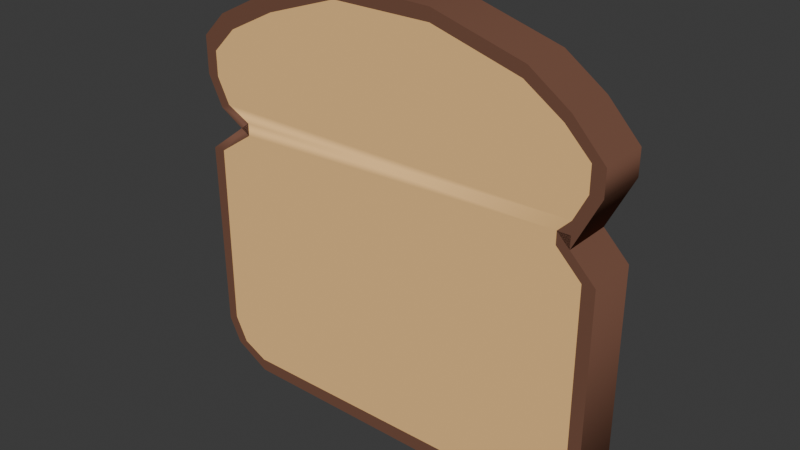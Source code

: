 # Source: bread.blend  (saved by Blender 5.0.119; exported with 4.5.12 LTS)
import bpy
from mathutils import Matrix  # noqa: F401  (used for matrix-valued properties, if any)

bpy.ops.wm.read_factory_settings(use_empty=True)
scene = bpy.context.scene
scene.name = 'Scene'

# ---- collections
col_collection = bpy.data.collections.new('Collection'); scene.collection.children.link(col_collection)

# ---- materials (node trees are filled in below, after node groups)
mat_mat18_001 = bpy.data.materials.new('mat18.001')
mat_mat18_001.diffuse_color = (1.0, 0.61, 0.25, 1.0)
mat_mat18_001.roughness = 1.0
mat_mat20_001 = bpy.data.materials.new('mat20.001')
mat_mat20_001.diffuse_color = (0.19, 0.09, 0.06, 1.0)
mat_mat20_001.roughness = 1.0

# ---- material node trees
mat_mat18_001.use_nodes = True; mat_mat18_001.node_tree.nodes.clear()
_N = mat_mat18_001.node_tree.nodes; _L = mat_mat18_001.node_tree.links
n0 = _N.new('ShaderNodeBsdfPrincipled'); n0.name = 'Principled BSDF'; n0.location = (0, 300)
n0.inputs[0].default_value = (1.0, 0.61, 0.25, 1.0)
n0.inputs[2].default_value = 1.0
n0.inputs[13].default_value = 0.0
n1 = _N.new('ShaderNodeOutputMaterial'); n1.name = 'Material Output'; n1.location = (280, 300)
_L.new(n0.outputs[0], n1.inputs[0])
n1.is_active_output = True
mat_mat20_001.use_nodes = True; mat_mat20_001.node_tree.nodes.clear()
_N = mat_mat20_001.node_tree.nodes; _L = mat_mat20_001.node_tree.links
n0 = _N.new('ShaderNodeBsdfPrincipled'); n0.name = 'Principled BSDF'; n0.location = (0, 300)
n0.inputs[0].default_value = (0.19, 0.09, 0.06, 1.0)
n0.inputs[2].default_value = 1.0
n0.inputs[13].default_value = 0.0
n1 = _N.new('ShaderNodeOutputMaterial'); n1.name = 'Material Output'; n1.location = (280, 300)
_L.new(n0.outputs[0], n1.inputs[0])
n1.is_active_output = True

# ---- world
world_world = bpy.data.worlds.new('World'); scene.world = world_world
world_world.use_nodes = True; world_world.node_tree.nodes.clear()
_N = world_world.node_tree.nodes; _L = world_world.node_tree.links
n0 = _N.new('ShaderNodeOutputWorld'); n0.name = 'World Output'; n0.location = (200, 100)
n1 = _N.new('ShaderNodeBackground'); n1.name = 'Background'; n1.location = (-200, 100)
n1.inputs[0].default_value = (0.05088, 0.05088, 0.05088, 1.0)
_L.new(n1.outputs[0], n0.inputs[0])
n0.is_active_output = True
world_world.color = (0.05088, 0.05088, 0.05088)
world_world.sun_shadow_jitter_overblur = 0.0

# ---- meshes
me_model_001 = bpy.data.meshes.new('model.001')
me_model_001.from_pydata([(0.06977, -0.05669, -0.008721), (0.06977, -0.05669, 0.008721), (0.07413, -0.05669, 0.008721), (0.07413, -0.05669, -0.008721), (-0.06977, -0.05669, -0.008721), (-0.06977, 0.008721, -0.008721), (-0.07413, 0.008721, -0.008721), (-0.07326, -0.05843, -0.008721), (-0.06541, -0.06541, -0.008721), (0.06541, -0.06541, -0.008721), (0.06977, 0.008721, -0.008721), (-0.06977, -0.05669, 0.008721), (-0.06977, 0.008721, 0.008721), (0.06977, 0.008721, 0.008721), (-0.07326, -0.05843, 0.008721), (0.06541, -0.06541, 0.008721), (-0.06541, -0.06541, 0.008721), (-0.05669, -0.06977, -0.008721), (0.05233, -0.06977, -0.008721), (-0.0689, -0.06715, -0.008721), (0.05233, -0.06977, 0.008721), (-0.05669, -0.06977, 0.008721), (0.0689, -0.06715, -0.008721), (-0.05669, -0.07413, 0.008721), (0.05407, -0.075, -0.008721), (-0.05669, 0.01744, 0.008721), (0.06105, 0.01744, 0.008721), (-0.07413, 0.008721, 0.008721), (0.06105, 0.01744, -0.008721), (-0.05669, 0.01744, -0.008721), (0.06541, 0.01744, 0.008721), (0.06541, 0.01744, -0.008721), (-0.05669, 0.0218, 0.008721), (0.06105, 0.0218, 0.008721), (-0.05669, 0.0218, -0.008721), (0.06105, 0.0218, -0.008721), (-0.06541, 0.02616, 0.008721), (0.06541, 0.02616, 0.008721), (0.06541, 0.02616, -0.008721), (-0.06541, 0.02616, -0.008721), (0.0689, 0.02442, 0.008721), (0.0689, 0.02442, -0.008721), (-0.06977, 0.03488, 0.008721), (0.06977, 0.03488, 0.008721), (-0.0689, 0.02442, -0.008721), (-0.0689, 0.02442, 0.008721), (0.06977, 0.03488, -0.008721), (-0.06977, 0.03488, -0.008721), (0.07413, 0.03488, 0.008721), (0.07413, 0.03488, -0.008721), (-0.06977, 0.0436, 0.008721), (0.06977, 0.0436, 0.008721), (0.06977, 0.0436, -0.008721), (-0.06977, 0.0436, -0.008721), (0.07413, 0.0436, -0.008721), (-0.06105, 0.05233, 0.008721), (0.06105, 0.05233, 0.008721), (0.06105, 0.05233, -0.008721), (-0.06105, 0.05233, -0.008721), (0.06306, 0.05534, 0.008721), (0.06306, 0.05534, -0.008721), (-0.0436, 0.06105, 0.008721), (0.04797, 0.06105, 0.008721), (-0.06541, 0.05669, -0.008721), (-0.06541, 0.05669, 0.008721), (0.04797, 0.06105, -0.008721), (-0.0436, 0.06105, -0.008721), (0.04912, 0.06508, 0.008721), (0.04912, 0.06508, -0.008721), (-0.01744, 0.06977, 0.008721), (0.01744, 0.06977, 0.008721), (-0.04622, 0.06628, -0.008721), (-0.04622, 0.06628, 0.008721), (0.01744, 0.06977, -0.008721), (-0.01744, 0.06977, -0.008721), (0.01744, 0.07413, 0.008721), (0.01744, 0.07413, -0.008721), (-0.05669, -0.07413, -0.008721), (0.05233, -0.07413, -0.008721), (0.07413, 0.008721, 0.008721), (0.07413, 0.008721, -0.008721), (0.06541, 0.0218, 0.008721), (0.06541, 0.0218, -0.008721), (0.0689, -0.06715, 0.008721), (0.05407, -0.075, 0.008721), (-0.0689, -0.06715, 0.008721), (-0.07413, 0.03488, -0.008721), (-0.07413, 0.03488, 0.008721), (-0.07413, 0.04797, -0.008721), (-0.07413, 0.04797, 0.008721), (-0.01919, 0.075, -0.008721), (-0.01919, 0.075, 0.008721), (0.07413, 0.0436, 0.008721)], [], [(3, 2, 1, 0), (9, 8, 4, 0), (4, 5, 10, 0), (13, 12, 11, 1), (16, 15, 1, 11), (18, 17, 8, 9), (21, 20, 15, 16), (26, 25, 12, 13), (29, 28, 10, 5), (31, 30, 26, 28), (33, 32, 25, 26), (34, 35, 28, 29), (37, 36, 32, 33), (39, 38, 35, 34), (43, 42, 36, 37), (47, 46, 38, 39), (51, 50, 42, 43), (53, 52, 46, 47), (56, 55, 50, 51), (58, 57, 52, 53), (62, 61, 55, 56), (66, 65, 57, 58), (70, 69, 61, 62), (74, 73, 65, 66), (79, 80, 10, 13), (79, 13, 10), (30, 28, 26), (10, 80, 79), (30, 31, 28), (81, 82, 35, 33), (7, 6, 5, 4), (7, 14, 11, 4), (19, 16, 8), (22, 9, 15), (24, 23, 21, 18), (27, 5, 12), (31, 30, 33, 35), (41, 40, 37, 38), (45, 44, 39, 36), (54, 51, 52), (60, 59, 56, 57), (78, 77, 17, 18), (2, 79, 13, 1), (80, 3, 0, 10), (80, 79, 2, 3), (79, 30, 26, 13), (31, 80, 10, 28), (31, 30, 79), (79, 80, 31), (30, 81, 33, 26), (82, 31, 28, 35), (82, 81, 30, 31), (3, 22, 9, 0), (22, 83, 15, 9), (83, 2, 1, 15), (83, 22, 3, 2), (22, 24, 18, 9), (84, 83, 15, 20), (84, 24, 22), (15, 83, 22), (22, 83, 84), (23, 84, 20, 21), (84, 24, 18, 20), (84, 23, 24), (77, 23, 21, 17), (23, 78, 18, 21), (23, 77, 78), (85, 23, 21, 16), (77, 19, 8, 17), (77, 23, 19), (14, 85, 16, 11), (85, 19, 8, 16), (19, 7, 4, 8), (19, 85, 14, 7), (19, 85, 16), (23, 85, 19), (6, 27, 12, 5), (27, 14, 11, 12), (14, 27, 6, 7), (87, 86, 47, 42), (86, 88, 53, 47), (88, 50, 53), (89, 87, 42, 50), (89, 88, 86, 87), (89, 88, 53, 50), (88, 63, 58, 53), (63, 64, 55, 58), (64, 89, 50, 55), (64, 63, 88, 89), (88, 89, 50), (63, 71, 66, 58), (71, 72, 61, 66), (72, 64, 55, 61), (72, 71, 63, 64), (71, 90, 74, 66), (91, 72, 61, 69), (91, 90, 71, 72), (75, 91, 69, 70), (91, 90, 74, 69), (90, 76, 73, 74), (90, 91, 75, 76), (67, 75, 70, 62), (75, 76, 73, 70), (76, 68, 65, 73), (76, 75, 67, 68), (59, 67, 62, 56), (67, 68, 65, 62), (68, 60, 57, 65), (68, 67, 59, 60), (92, 59, 56, 51), (60, 54, 52, 57), (60, 59, 54), (48, 92, 51, 43), (92, 54, 52, 51), (54, 49, 46, 52), (54, 92, 48, 49), (40, 48, 43, 37), (48, 49, 46, 43), (49, 41, 38, 46), (49, 48, 40, 41), (54, 92, 51), (59, 92, 54), (44, 86, 47, 39), (87, 45, 36, 42), (87, 86, 44, 45), (29, 44, 39, 34), (44, 36, 39), (45, 25, 32, 36), (44, 29, 25), (44, 45, 36), (25, 45, 44), (6, 34, 29, 5), (34, 32, 25, 29), (32, 27, 12, 25), (32, 34, 27), (27, 6, 5), (34, 6, 27), (30, 40, 37, 33), (41, 31, 35, 38), (41, 40, 30, 31)])
me_model_001.polygons.foreach_set('use_smooth', [True] * 140)
me_model_001.polygons.foreach_set('material_index', [0, 0, 0, 0, 0, 0, 0, 0, 0, 0, 0, 0, 0, 0, 0, 0, 0, 0, 0, 0, 0, 0, 0, 0, 0, 0, 0, 0, 0, 0, 1, 1, 1, 1, 1, 1, 1, 1, 1, 1, 1, 1, 1, 1, 1, 1, 1, 1, 1, 1, 1, 1, 1, 1, 1, 1, 1, 1, 1, 1, 1, 1, 1, 1, 1, 1, 1, 1, 1, 1, 1, 1, 1, 1, 1, 1, 1, 1, 1, 1, 1, 1, 1, 1, 1, 1, 1, 1, 1, 1, 1, 1, 1, 1, 1, 1, 1, 1, 1, 1, 1, 1, 1, 1, 1, 1, 1, 1, 1, 1, 1, 1, 1, 1, 1, 1, 1, 1, 1, 1, 1, 1, 1, 1, 1, 1, 1, 1, 1, 1, 1, 1, 1, 1, 1, 1, 1, 1, 1, 1])
_k = set([(0, 1), (0, 3), (1, 2), (2, 79), (2, 83), (3, 22), (3, 80), (4, 7), (4, 11), (5, 6), (5, 12), (6, 7), (6, 34), (7, 19), (8, 16), (8, 19), (9, 15), (9, 22), (10, 13), (10, 80), (11, 14), (12, 27), (13, 79), (14, 27), (14, 85), (15, 83), (16, 85), (17, 21), (17, 77), (18, 20), (18, 21), (18, 24), (18, 78), (19, 23), (19, 77), (20, 84), (21, 23), (22, 24), (23, 24), (23, 78), (23, 84), (23, 85), (25, 44), (25, 45), (26, 28), (26, 30), (27, 32), (27, 34), (28, 31), (29, 44), (30, 31), (30, 33), (30, 40), (30, 79), (30, 81), (31, 35), (31, 41), (31, 80), (31, 82), (33, 35), (33, 81), (35, 82), (36, 39), (36, 45), (37, 38), (37, 40), (38, 41), (39, 44), (40, 48), (41, 49), (42, 47), (42, 87), (43, 46), (43, 48), (44, 86), (45, 87), (46, 49), (47, 86), (48, 92), (49, 54), (50, 53), (50, 89), (51, 52), (51, 92), (52, 54), (53, 88), (54, 59), (54, 60), (55, 58), (55, 64), (56, 57), (56, 59), (57, 60), (58, 63), (59, 67), (59, 92), (60, 68), (61, 66), (61, 72), (62, 65), (62, 67), (63, 71), (63, 88), (64, 72), (64, 89), (65, 68), (66, 71), (67, 75), (68, 76), (69, 74), (69, 91), (70, 73), (70, 75), (71, 90), (72, 91), (73, 76), (74, 90), (75, 91), (76, 90), (77, 78), (81, 82), (83, 84), (86, 88), (87, 89)])
me_model_001.attributes.new('sharp_edge', 'BOOLEAN', 'EDGE').data.foreach_set('value', [ (min(e.vertices), max(e.vertices)) in _k for e in me_model_001.edges])
me_model_001.materials.append(mat_mat18_001)
me_model_001.materials.append(mat_mat20_001)
me_model_001.update()
me_model_001.normals_split_custom_set([tuple(v) for v in zip(*[iter([0.0, -1.0, -6.888e-06, 0.0, -1.0, -6.888e-06, 0.0, -1.0, -6.888e-06, 0.0, -1.0, -6.888e-06, -1.521e-06, 1.75e-06, -1.0, 9.043e-08, -9.17e-09, -1.0, 9.177e-08, 1.659e-14, -1.0, -9.22e-07, 1.006e-06, -1.0, 9.177e-08, 1.659e-14, -1.0, 5.301e-07, 6.202e-07, -1.0, 6.721e-08, 2.1e-07, -1.0, -9.22e-07, 1.006e-06, -1.0, -4.17e-08, -1.548e-06, 1.0, 6.967e-08, -3.264e-07, 1.0, 6.097e-09, -2.023e-07, 1.0, -6.626e-08, -5.696e-08, 1.0, 2.467e-07, 1.542e-06, 1.0, -6.367e-08, 6.363e-09, 1.0, -6.626e-08, -5.696e-08, 1.0, 6.097e-09, -2.023e-07, 1.0, -3.872e-07, 6.298e-07, -1.0, 1.756e-07, -5.296e-08, -1.0, 9.043e-08, -9.17e-09, -1.0, -1.521e-06, 1.75e-06, -1.0, 1.737e-07, 2.232e-06, 1.0, -1.337e-07, 9.848e-07, 1.0, -6.367e-08, 6.363e-09, 1.0, 2.467e-07, 1.542e-06, 1.0, -1.076e-07, -1.057e-06, 1.0, -6.74e-08, -6.827e-07, 1.0, 6.967e-08, -3.264e-07, 1.0, -4.17e-08, -1.548e-06, 1.0, 4.419e-07, 1.074e-06, -1.0, 4.378e-08, 6.299e-07, -1.0, 6.721e-08, 2.1e-07, -1.0, 5.301e-07, 6.202e-07, -1.0, 0.0, -1.0, 0.0, 0.0, -1.0, 0.0, 0.0, -1.0, 0.0, 0.0, -1.0, 0.0, -1.136e-07, -3.997e-08, 1.0, -1.668e-07, -5.11e-08, 1.0, -6.74e-08, -6.827e-07, 1.0, -1.076e-07, -1.057e-06, 1.0, 0.0, 0.0, -1.0, 0.0, 0.0, -1.0, 4.378e-08, 6.299e-07, -1.0, 4.419e-07, 1.074e-06, -1.0, -7.014e-08, -1.499e-08, 1.0, -4.63e-08, -8.848e-09, 1.0, -1.668e-07, -5.11e-08, 1.0, -1.136e-07, -3.997e-08, 1.0, 0.0, 0.0, -1.0, 9.567e-07, -7.767e-08, -1.0, 0.0, 0.0, -1.0, 0.0, 0.0, -1.0, -9.297e-08, 2.902e-14, 1.0, -3.664e-08, 2.902e-14, 1.0, -4.63e-08, -8.848e-09, 1.0, -7.014e-08, -1.499e-08, 1.0, 0.0, 0.0, -1.0, 2.961e-06, -1.006e-07, -1.0, 9.567e-07, -7.767e-08, -1.0, 0.0, 0.0, -1.0, -1.391e-07, 2.737e-14, 1.0, -1.056e-07, 2.737e-14, 1.0, -3.664e-08, 2.902e-14, 1.0, -9.297e-08, 2.902e-14, 1.0, 0.0, 0.0, -1.0, 3.042e-06, 7.886e-07, -1.0, 2.961e-06, -1.006e-07, -1.0, 0.0, 0.0, -1.0, 1.977e-07, 9.101e-07, 1.0, -1.284e-07, 5.146e-09, 1.0, -1.056e-07, 2.737e-14, 1.0, -1.391e-07, 2.737e-14, 1.0, 1.83e-08, 0.0, -1.0, 9.907e-07, 5.918e-07, -1.0, 3.042e-06, 7.886e-07, -1.0, 0.0, 0.0, -1.0, 6.439e-07, 1.87e-06, 1.0, -4.83e-07, 5.662e-07, 1.0, -1.284e-07, 5.146e-09, 1.0, 1.977e-07, 9.101e-07, 1.0, 1.519e-08, 0.0, -1.0, 0.0, 0.0, -1.0, 9.907e-07, 5.918e-07, -1.0, 1.83e-08, 0.0, -1.0, 2.066e-07, 9.41e-07, 1.0, -5.438e-07, 6.967e-07, 1.0, -4.83e-07, 5.662e-07, 1.0, 6.439e-07, 1.87e-06, 1.0, -6.404e-09, 0.0, -1.0, -5.315e-09, 0.0, -1.0, 0.0, 0.0, -1.0, 1.519e-08, 0.0, -1.0, 0.0, 1.0, 0.0, 0.0, 1.0, 0.0, 0.0, 1.0, 0.0, 0.0, 1.0, 0.0, 0.0, -1.0, 0.0, 0.0, -1.0, 0.0, 0.0, -1.0, 0.0, 0.0, 1.0, 0.0, 0.0, 1.0, 0.0, 0.0, 1.0, 0.0, 0.0, -1.0, 0.0, 0.0, -1.0, 0.0, 0.0, -1.0, 0.0, 0.0, 1.0, 0.0, 0.0, 1.0, 0.0, 0.0, 1.0, 0.0, 0.0, 1.0, -4.895e-08, 0.0, 1.0, -4.895e-08, 0.0, 1.0, -4.895e-08, 0.0, 1.0, -4.895e-08, 0.0, 0.0, -1.0, 0.0, 0.0, -1.0, 5.301e-07, 6.202e-07, -1.0, 9.177e-08, 1.659e-14, -1.0, -0.4472, 0.8944, 2.995e-06, -0.4472, 0.8944, 2.995e-06, -0.4472, 0.8944, 2.995e-06, -0.4472, 0.8944, 2.995e-06, -0.4472, 0.8944, 0.0, -0.4472, 0.8944, 0.0, -0.4472, 0.8944, 0.0, 0.4472, 0.8944, -8.986e-07, 0.4472, 0.8944, 0.0, 0.4472, 0.8944, -5.519e-06, -0.158, 6.614e-06, -0.9874, -0.158, -3.848e-05, -0.9874, -0.158, -7.674e-07, -0.9874, -0.158, 4.526e-06, -0.9874, 0.0, -1.0, 0.0, 0.0, -1.0, 0.0, 0.0, -1.0, 0.0, -0.7071, -0.7071, -2.36e-07, -0.7071, -0.7071, -2.36e-07, -0.7071, -0.7071, -2.36e-07, -0.7071, -0.7071, -2.36e-07, -0.4472, -0.8944, 0.0, -0.4472, -0.8944, 0.0, -0.4472, -0.8944, 0.0, -0.4472, -0.8944, 0.0, 0.4472, -0.8944, 0.0, 0.4472, -0.8944, 0.0, 0.4472, -0.8944, 0.0, 0.4472, -0.8944, 0.0, 0.0, -1.0, 0.0, 0.0, -1.0, 0.0, 0.0, -1.0, 0.0, 0.832, -0.5547, 0.0, 0.832, -0.5547, 0.0, 0.832, -0.5547, 0.0, 0.832, -0.5547, 0.0, 2.755e-07, 0.0, -1.0, 2.755e-07, 0.0, -1.0, 1.756e-07, -5.296e-08, -1.0, -3.872e-07, 6.298e-07, -1.0, 0.0, 0.0, 1.0, 0.0, 0.0, 1.0, -4.17e-08, -1.548e-06, 1.0, -6.626e-08, -5.696e-08, 1.0, 0.0, 0.0, -1.0, 0.0, 0.0, -1.0, -9.22e-07, 1.006e-06, -1.0, 6.721e-08, 2.1e-07, -1.0, 1.0, 0.0, 0.0, 1.0, 0.0, 0.0, 1.0, 0.0, 0.0, 1.0, 0.0, 0.0, 0.0, -3.417e-06, 1.0, 0.0, -3.417e-06, 1.0, -1.076e-07, -1.057e-06, 1.0, -4.17e-08, -1.548e-06, 1.0, 0.0, 0.0, -1.0, 0.0, 0.0, -1.0, 6.721e-08, 2.1e-07, -1.0, 4.378e-08, 6.299e-07, -1.0, 0.7071, 0.7071, 0.0, 0.7071, 0.7071, 0.0, 0.7071, 0.7071, 0.0, 0.7071, 0.7071, 0.0, 0.7071, 0.7071, 0.0, 0.7071, 0.7071, 0.0, 0.0, 0.0, 1.0, 0.0, 0.0, 1.0, -1.136e-07, -3.997e-08, 1.0, -1.076e-07, -1.057e-06, 1.0, 0.0, 0.0, -1.0, 0.0, 0.0, -1.0, 4.378e-08, 6.299e-07, -1.0, 0.0, 0.0, -1.0, 1.0, 0.0, 0.0, 1.0, 0.0, 0.0, 1.0, 0.0, 0.0, 1.0, 0.0, 0.0, -3.131e-06, 3.107e-06, -1.0, -3.131e-06, 3.107e-06, -1.0, -1.521e-06, 1.75e-06, -1.0, -9.22e-07, 1.006e-06, -1.0, -0.4472, -0.8944, 3.209e-06, -0.4472, -0.8944, 3.209e-06, -0.4472, -0.8944, 3.209e-06, -0.4472, -0.8944, 3.209e-06, 0.0, 0.0, 1.0, 0.0, 0.0, 1.0, -6.626e-08, -5.696e-08, 1.0, -6.367e-08, 6.363e-09, 1.0, 0.8944, -0.4472, 0.0, 0.8944, -0.4472, 0.0, 0.8944, -0.4472, 0.0, 0.8944, -0.4472, 0.0, -2.195e-06, 2.613e-06, -1.0, -2.195e-06, 2.613e-06, -1.0, -3.872e-07, 6.298e-07, -1.0, -1.521e-06, 1.75e-06, -1.0, 5.628e-08, 0.0, 1.0, 5.628e-08, 0.0, 1.0, -6.367e-08, 6.363e-09, 1.0, -1.337e-07, 9.848e-07, 1.0, 0.4679, -0.8838, 4.406e-06, 0.4679, -0.8838, 3.183e-06, 0.4679, -0.8838, 4.347e-06, 0.4472, 0.8944, -5.519e-06, 0.4472, 0.8944, -6.418e-06, 0.4472, 0.8944, -8.986e-07, 0.4679, -0.8838, 4.347e-06, 0.4679, -0.8838, 5.57e-06, 0.4679, -0.8838, 4.406e-06, -1.174e-07, 3.084e-06, 1.0, -1.174e-07, 3.084e-06, 1.0, -1.337e-07, 9.848e-07, 1.0, 1.737e-07, 2.232e-06, 1.0, 0.9487, 0.3162, 2.146e-07, 0.9487, 0.3162, 2.146e-07, 0.9487, 0.3162, 2.146e-07, 0.9487, 0.3162, 2.146e-07, -0.007874, -1.0, 2.893e-06, -0.007874, -1.0, 2.893e-06, -0.007874, -1.0, 2.893e-06, -1.0, 0.0, -2.136e-07, -1.0, 0.0, -2.136e-07, -1.0, 0.0, -2.136e-07, -1.0, 0.0, -2.136e-07, 0.158, 3.242e-06, 0.9874, 0.158, 3.242e-06, 0.9874, 0.158, 3.242e-06, 0.9874, 0.158, 3.242e-06, 0.9874, -9.343e-13, -1.0, 4.898e-06, -9.343e-13, -1.0, 4.898e-06, -9.343e-13, -1.0, 4.898e-06, 9.567e-07, 4.349e-06, 1.0, 9.567e-07, 4.349e-06, 1.0, 1.737e-07, 2.232e-06, 1.0, 2.467e-07, 1.542e-06, 1.0, 0.0, 0.0, -1.0, 0.0, 0.0, -1.0, 9.043e-08, -9.17e-09, -1.0, 1.756e-07, -5.296e-08, -1.0, -0.4961, -0.8682, 3.322e-06, -0.4961, -0.8682, 3.322e-06, -0.4961, -0.8682, 3.322e-06, 0.0, 0.0, 1.0, 0.0, 0.0, 1.0, 2.467e-07, 1.542e-06, 1.0, 6.097e-09, -2.023e-07, 1.0, 0.4472, -0.8944, 0.0, 0.4472, -0.8944, 0.0, 0.4472, -0.8944, 0.0, 0.4472, -0.8944, 0.0, 0.0, 0.0, -1.0, 0.0, 0.0, -1.0, 9.177e-08, 1.659e-14, -1.0, 9.043e-08, -9.17e-09, -1.0, -0.8944, -0.4472, 0.0, -0.8944, -0.4472, 0.0, -0.8944, -0.4472, 0.0, -0.8944, -0.4472, 0.0, -0.4472, 0.8944, 0.0, -0.4472, 0.8944, 0.0, -0.4472, 0.8944, 0.0, -0.4961, -0.8682, 0.0, -0.4961, -0.8682, 0.0, -0.4961, -0.8682, 0.0, 0.0, 1.0, 0.0, 0.0, 1.0, 0.0, 0.0, 1.0, 0.0, 0.0, 1.0, 0.0, 2.235e-07, -4.49e-07, 1.0, 2.235e-07, -4.49e-07, 1.0, 6.097e-09, -2.023e-07, 1.0, 6.967e-08, -3.264e-07, 1.0, -1.0, 4.803e-06, 5.765e-09, -1.0, 4.8e-06, -6.22e-07, -1.0, 4.8e-06, 6.206e-07, -1.0, 4.803e-06, 1.549e-10, 0.0, -1.0, 0.0, 0.0, -1.0, 0.0, 0.0, -1.0, 0.0, 0.0, -1.0, 0.0, 0.0, 0.0, -1.0, 0.0, 0.0, -1.0, 0.0, 0.0, -1.0, 0.0, 0.0, -1.0, 0.7071, 0.7071, -6.152e-07, 0.7071, 0.7071, -5.616e-07, 0.7071, 0.7071, -6.356e-07, 0.0, 0.0, 1.0, 0.0, 0.0, 1.0, -3.664e-08, 2.902e-14, 1.0, -1.056e-07, 2.737e-14, 1.0, -1.0, -1.02e-06, 2.136e-07, -1.0, -1.02e-06, 2.136e-07, -1.0, -1.02e-06, 2.136e-07, -1.0, -1.02e-06, 2.136e-07, -0.7071, -0.7071, 5.884e-07, -0.7071, -0.7071, 5.884e-07, -0.7071, -0.7071, 5.884e-07, -0.7071, -0.7071, 5.884e-07, 0.0, 0.0, -1.0, 0.0, 0.0, -1.0, 1.83e-08, 0.0, -1.0, 0.0, 0.0, -1.0, 0.7071, 0.7071, 0.0, 0.7071, 0.7071, 0.0, 0.7071, 0.7071, 0.0, 0.7071, 0.7071, 0.0, -9.567e-08, 0.0, 1.0, -9.567e-08, 0.0, 1.0, -1.056e-07, 2.737e-14, 1.0, -1.284e-07, 5.146e-09, 1.0, -0.7071, 0.7071, 2.328e-07, -0.7071, 0.7071, 2.328e-07, -0.7071, 0.7071, 2.328e-07, -0.7071, 0.7071, 2.328e-07, 0.7071, 0.7071, -6.152e-07, 0.7071, 0.7071, -5.412e-07, 0.7071, 0.7071, -5.616e-07, 6.074e-08, 0.0, -1.0, 6.074e-08, 0.0, -1.0, 1.519e-08, 0.0, -1.0, 1.83e-08, 0.0, -1.0, 0.8944, 0.4472, 0.0, 0.8944, 0.4472, 0.0, 0.8944, 0.4472, 0.0, 0.8944, 0.4472, 0.0, 0.0, 0.0, 1.0, 0.0, 0.0, 1.0, -1.284e-07, 5.146e-09, 1.0, -4.83e-07, 5.662e-07, 1.0, -0.4472, 0.8944, 0.0, -0.4472, 0.8944, 0.0, -0.4472, 0.8944, 0.0, -0.4472, 0.8944, 0.0, 0.0, 0.0, -1.0, 0.0, 0.0, -1.0, -6.404e-09, 0.0, -1.0, 1.519e-08, 0.0, -1.0, -1.288e-06, 2.3e-06, 1.0, -1.288e-06, 2.3e-06, 1.0, -4.83e-07, 5.662e-07, 1.0, -5.438e-07, 6.967e-07, 1.0, -0.3162, 0.9487, -1.155e-10, -0.3162, 0.9487, 0.0, -0.3162, 0.9487, 4.648e-07, -0.3162, 0.9487, -4.626e-07, -3.827e-07, 3.038e-06, 1.0, -3.827e-07, 3.038e-06, 1.0, -5.438e-07, 6.967e-07, 1.0, 2.066e-07, 9.41e-07, 1.0, -1.0, -3.451e-05, -1.574e-05, -1.0, -3.451e-05, 1.51e-05, -1.0, -3.457e-05, 3.771e-09, -1.0, -3.457e-05, -1.708e-06, -2.126e-08, 0.0, -1.0, -2.126e-08, 0.0, -1.0, -5.315e-09, 0.0, -1.0, -6.404e-09, 0.0, -1.0, 2.876e-05, 1.0, 1.141e-06, 2.876e-05, 1.0, -1.149e-06, 2.876e-05, 1.0, -2.296e-08, 2.876e-05, 1.0, 0.0, 1.395e-06, 3.354e-06, 1.0, 1.395e-06, 3.354e-06, 1.0, 2.066e-07, 9.41e-07, 1.0, 6.439e-07, 1.87e-06, 1.0, -0.9615, 0.2747, -1.318e-05, -0.9615, 0.2747, 1.312e-05, -0.9615, 0.2747, 3.275e-09, -0.9615, 0.2747, 0.0, 0.0, 0.0, -1.0, 0.0, 0.0, -1.0, 0.0, 0.0, -1.0, -5.315e-09, 0.0, -1.0, 0.2747, 0.9615, -3.343e-08, 0.2747, 0.9615, -3.343e-08, 0.2747, 0.9615, -3.343e-08, 0.2747, 0.9615, -3.343e-08, 1.403e-06, 3.614e-06, 1.0, 1.403e-06, 3.614e-06, 1.0, 6.439e-07, 1.87e-06, 1.0, 1.977e-07, 9.101e-07, 1.0, -0.8321, 0.5547, -1.56e-05, -0.8321, 0.5547, 1.427e-05, -0.8321, 0.5547, -2.976e-07, -0.8321, 0.5547, -2.451e-06, 0.0, 0.0, -1.0, 0.0, 0.0, -1.0, 9.907e-07, 5.918e-07, -1.0, 0.0, 0.0, -1.0, 0.5547, 0.8321, 1.023e-06, 0.5547, 0.8321, -1.043e-06, 0.5547, 0.8321, -4.122e-08, 0.5547, 0.8321, 0.0, -1.531e-07, 0.0, 1.0, -1.531e-07, 0.0, 1.0, 1.977e-07, 9.101e-07, 1.0, -1.391e-07, 2.737e-14, 1.0, 3.521e-06, 2.103e-06, -1.0, 3.521e-06, 2.103e-06, -1.0, 3.042e-06, 7.886e-07, -1.0, 9.907e-07, 5.918e-07, -1.0, 0.7276, 0.686, 0.0, 0.7276, 0.686, 0.0, 0.7276, 0.686, 0.0, 0.0, 0.0, 1.0, 0.0, 0.0, 1.0, -1.391e-07, 2.737e-14, 1.0, -9.297e-08, 2.902e-14, 1.0, 0.0, 1.0, 0.0, 0.0, 1.0, 0.0, 0.0, 1.0, 0.0, 0.0, 1.0, 0.0, 6.888e-06, 0.0, -1.0, 6.888e-06, 0.0, -1.0, 2.961e-06, -1.006e-07, -1.0, 3.042e-06, 7.886e-07, -1.0, 1.0, 0.0, 0.0, 1.0, 0.0, 0.0, 1.0, 0.0, 0.0, 1.0, 0.0, 0.0, 0.0, 0.0, 1.0, 0.0, 0.0, 1.0, -9.297e-08, 2.902e-14, 1.0, -7.014e-08, -1.499e-08, 1.0, 0.4472, 0.8944, -2.147e-05, 0.4472, 0.8944, 2.25e-05, 0.4472, 0.8944, 3.204e-06, 0.4472, 0.8944, 0.0, 3.827e-06, -3.107e-07, -1.0, 3.827e-06, -3.107e-07, -1.0, 9.567e-07, -7.767e-08, -1.0, 2.961e-06, -1.006e-07, -1.0, 0.8944, -0.4472, 0.0, 0.8944, -0.4472, 0.0, 0.8944, -0.4472, 0.0, 0.8944, -0.4472, 0.0, 0.0, -1.0, 0.0, 0.0, -1.0, 0.0, 0.0, -1.0, 0.0, 0.7276, 0.686, 0.0, 0.7276, 0.686, 0.0, 0.7276, 0.686, 0.0, 0.0, 0.0, -1.0, 0.0, 0.0, -1.0, 0.0, 0.0, -1.0, 0.0, 0.0, -1.0, 1.739e-07, 0.0, 1.0, 1.739e-07, 0.0, 1.0, -4.63e-08, -8.848e-09, 1.0, -3.664e-08, 2.902e-14, 1.0, -0.8944, -0.4472, 0.0, -0.8944, -0.4472, 0.0, -0.8944, -0.4472, 0.0, -0.8944, -0.4472, 0.0, 0.0, 0.0, -1.0, 0.0, 0.0, -1.0, 0.0, 0.0, -1.0, 0.0, 0.0, -1.0, -0.4472, 0.8944, 0.0, -0.4472, 0.8944, 0.0, -0.4472, 0.8944, 0.0, 0.0, 0.0, 1.0, 0.0, 0.0, 1.0, -1.668e-07, -5.11e-08, 1.0, -4.63e-08, -8.848e-09, 1.0, -0.4961, -0.8682, 0.0, 0.5019, -0.8649, 0.0, 0.9024, -0.4308, 0.0, -0.4472, 0.8944, 0.0, -0.4472, 0.8944, 0.0, -0.4472, 0.8944, 0.0, -0.4961, -0.8682, 0.0, -0.4961, -0.8682, 0.0, -0.4961, -0.8682, 0.0, 1.148e-06, 1.139e-06, -1.0, 1.148e-06, 1.139e-06, -1.0, 4.419e-07, 1.074e-06, -1.0, 5.301e-07, 6.202e-07, -1.0, 0.8216, 0.5701, 0.0, 0.4472, 0.8944, 0.0, 0.9024, -0.4308, 0.0, 0.5019, -0.8649, 0.0, 1.276e-07, 0.0, 1.0, 1.276e-07, 0.0, 1.0, 6.967e-08, -3.264e-07, 1.0, -6.74e-08, -6.827e-07, 1.0, 0.4472, 0.8944, 0.0, 0.8216, 0.5701, 0.0, -0.6, 0.8, 0.0, 0.0, -1.0, 0.0, 0.0, -1.0, 0.0, 0.0, -1.0, 0.0, -0.6, 0.8, 0.0, -0.6, 0.8, 0.0, -0.6, 0.8, 0.0, 1.063e-07, 0.0, 1.0, 1.063e-07, 0.0, 1.0, -7.014e-08, -1.499e-08, 1.0, -1.136e-07, -3.997e-08, 1.0, 0.0, 0.0, -1.0, 0.0, 0.0, -1.0, 0.0, 0.0, -1.0, 9.567e-07, -7.767e-08, -1.0, 0.7071, -0.7071, -1.382e-08, 0.7071, -0.7071, 0.0, 0.7071, -0.7071, -1.518e-05, 0.7071, -0.7071, 1.51e-05])] * 3)])

# ---- objects
ob_model = bpy.data.objects.new('model', me_model_001)

# ---- transforms, parenting, visibility, modifiers, constraints
ob_model.location = (0.0, 0.0, 0.0)
ob_model.rotation_euler = (1.571, -0.0, 0.0)

# ---- collection membership
col_collection.objects.link(ob_model)

# ---- scene / render settings (as saved in the file)
scene.frame_start = 1; scene.frame_end = 250; scene.frame_set(1)
scene.render.engine = 'BLENDER_EEVEE_NEXT'
scene.render.bake_bias = 0.0
scene.render.bake_samples = 0
scene.cycles.sampling_pattern = 'TABULATED_SOBOL'
scene.eevee.use_volume_custom_range = False
bpy.context.view_layer.update()

# ---- added for rendering (the .blend has no active camera and no usable light): camera, sun
cam_auto = bpy.data.cameras.new('AutoCamera')
cam_auto.lens = 50.0
cam_auto.sensor_width = 36.0
cam_auto.clip_end = 1000.0
ob_auto_camera = bpy.data.objects.new('AutoCamera', cam_auto)
scene.collection.objects.link(ob_auto_camera)
ob_auto_camera.location = (0.195798, -0.234958, 0.156639)
ob_auto_camera.rotation_euler = (1.09748, -7.21219e-08, 0.694738)
scene.camera = ob_auto_camera
light_auto_sun = bpy.data.lights.new('AutoSun', 'SUN')
light_auto_sun.energy = 3.0
light_auto_sun.angle = 0.0523599
ob_auto_sun = bpy.data.objects.new('AutoSun', light_auto_sun)
scene.collection.objects.link(ob_auto_sun)
ob_auto_sun.rotation_euler = (0.872665, 0.174533, 0.523599)
bpy.context.view_layer.update()
